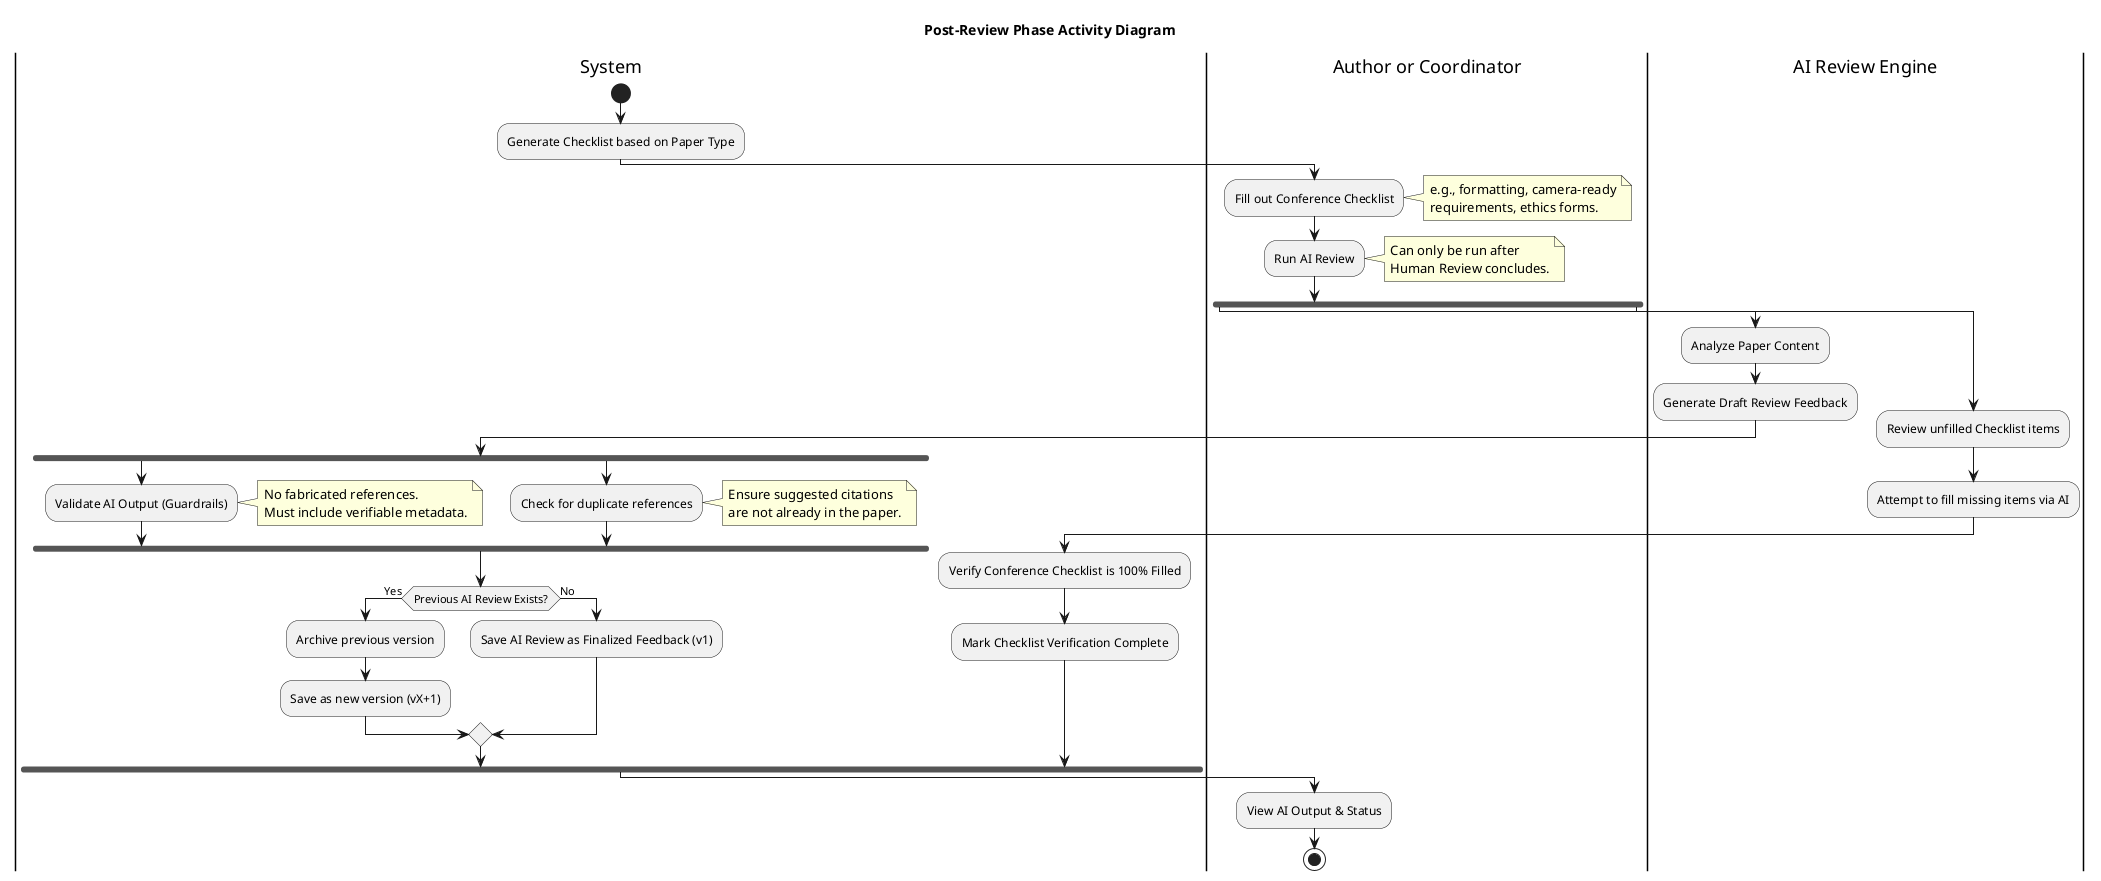

The diagram above was rendered by PlantUML. Its source (embedded in the PNG):
@startuml
title Post-Review Phase Activity Diagram
|System|
start
:Generate Checklist based on Paper Type;

|Author or Coordinator|
:Fill out Conference Checklist;
note right: e.g., formatting, camera-ready\nrequirements, ethics forms.

:Run AI Review;
note right: Can only be run after \nHuman Review concludes.

fork
  |AI Review Engine|
  :Analyze Paper Content;
  :Generate Draft Review Feedback;

  |System|
  fork
    :Validate AI Output (Guardrails);
    note right: No fabricated references.\nMust include verifiable metadata.
  fork again
    :Check for duplicate references;
    note right: Ensure suggested citations\nare not already in the paper.
  end fork
  
  if (Previous AI Review Exists?) then (Yes)
    :Archive previous version;
    :Save as new version (vX+1);
  else (No)
    :Save AI Review as Finalized Feedback (v1);
  endif

fork again
  |AI Review Engine|
  :Review unfilled Checklist items;
  :Attempt to fill missing items via AI;
  
  |System|
  :Verify Conference Checklist is 100% Filled;
  :Mark Checklist Verification Complete;
end fork

|Author or Coordinator|
:View AI Output & Status;
stop
@enduml